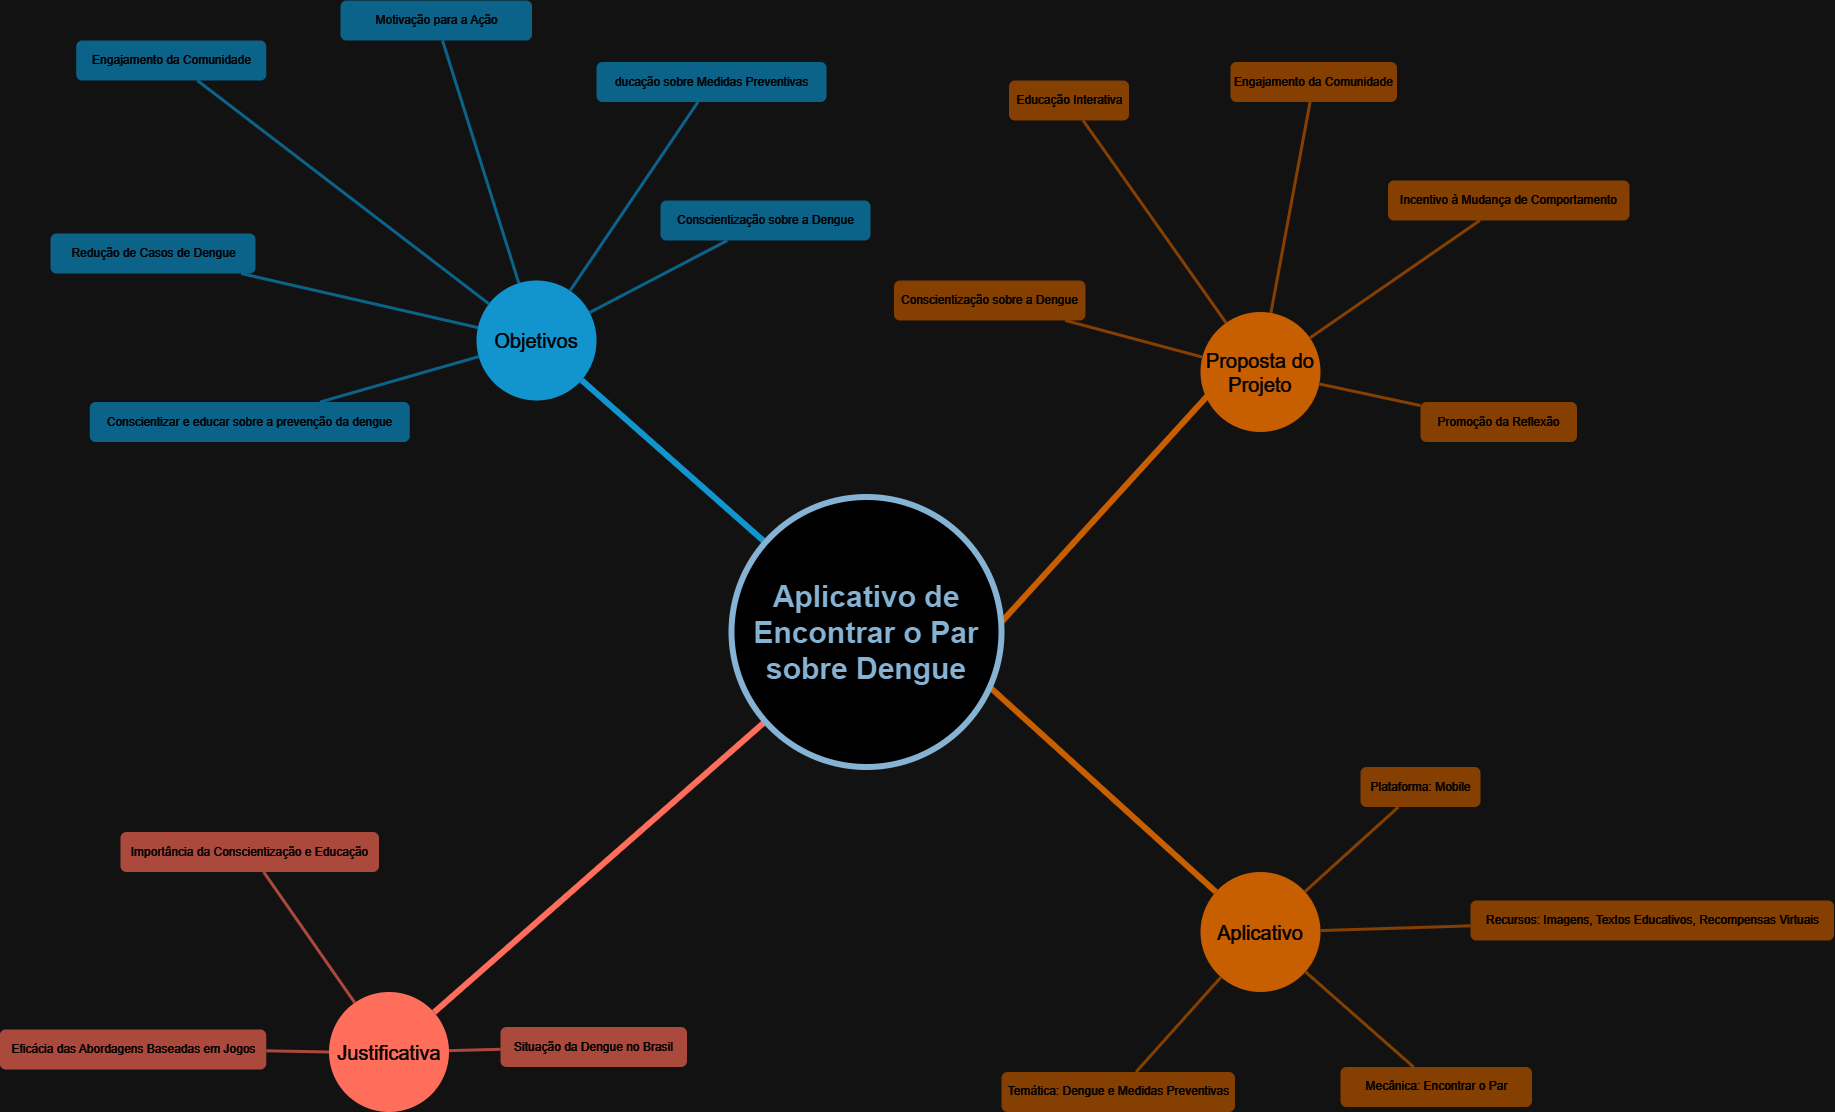

The diagram above was exported from draw.io. Its source (the exported page's mxGraphModel, read from the mxfile embedded in the PNG):
<mxGraphModel dx="2625" dy="1305" grid="1" gridSize="10" guides="1" tooltips="1" connect="1" arrows="1" fold="1" page="1" pageScale="1" pageWidth="1169" pageHeight="827" background="none" math="0" shadow="0">
  <root>
    <mxCell id="0" />
    <mxCell id="1" parent="0" />
    <mxCell id="1350" value="Objetivos" style="ellipse;whiteSpace=wrap;html=1;shadow=0;fontFamily=Helvetica;fontSize=20;fontColor=#FFFFFF;align=center;strokeWidth=3;fillColor=#1699D3;strokeColor=none;" parent="1" vertex="1">
      <mxGeometry x="706" y="460" width="120" height="120" as="geometry" />
    </mxCell>
    <mxCell id="1351" value="Proposta do Projeto" style="ellipse;whiteSpace=wrap;html=1;shadow=0;fontFamily=Helvetica;fontSize=20;fontColor=#FFFFFF;align=center;strokeWidth=3;fillColor=#F08705;strokeColor=none;gradientColor=none;" parent="1" vertex="1">
      <mxGeometry x="1430" y="491.5" width="120" height="120" as="geometry" />
    </mxCell>
    <mxCell id="1355" value="Aplicativo" style="ellipse;whiteSpace=wrap;html=1;shadow=0;fontFamily=Helvetica;fontSize=20;fontColor=#FFFFFF;align=center;strokeWidth=3;fillColor=#F08705;strokeColor=none;" parent="1" vertex="1">
      <mxGeometry x="1430" y="1051.5" width="120" height="120" as="geometry" />
    </mxCell>
    <mxCell id="1356" value="Justificativa" style="ellipse;whiteSpace=wrap;html=1;shadow=0;fontFamily=Helvetica;fontSize=20;fontColor=#FFFFFF;align=center;strokeWidth=3;fillColor=#E85642;strokeColor=none;" parent="1" vertex="1">
      <mxGeometry x="558.5" y="1171.5" width="120" height="120" as="geometry" />
    </mxCell>
    <mxCell id="1359" style="endArrow=none;strokeWidth=6;strokeColor=#1699D3;html=1;" parent="1" source="1515" target="1350" edge="1">
      <mxGeometry relative="1" as="geometry" />
    </mxCell>
    <mxCell id="1360" style="endArrow=none;strokeWidth=6;strokeColor=#f08705;html=1;" parent="1" edge="1">
      <mxGeometry relative="1" as="geometry">
        <mxPoint x="1231.0023674958804" y="801.5004908428732" as="sourcePoint" />
        <mxPoint x="1460" y="550" as="targetPoint" />
        <Array as="points" />
      </mxGeometry>
    </mxCell>
    <mxCell id="1365" value="" style="edgeStyle=none;endArrow=none;strokeWidth=6;strokeColor=#F08705;html=1;" parent="1" target="1355" edge="1">
      <mxGeometry x="181" y="226.5" width="100" height="100" as="geometry">
        <mxPoint x="1219.309644721807" y="866.6313807389192" as="sourcePoint" />
        <mxPoint x="1303.502282022843" y="1234.0012369422952" as="targetPoint" />
      </mxGeometry>
    </mxCell>
    <mxCell id="1366" value="" style="edgeStyle=none;endArrow=none;strokeWidth=6;strokeColor=#E85642;html=1;" parent="1" source="1515" target="1356" edge="1">
      <mxGeometry x="181" y="226.5" width="100" height="100" as="geometry">
        <mxPoint x="181" y="326.5" as="sourcePoint" />
        <mxPoint x="281" y="226.5" as="targetPoint" />
      </mxGeometry>
    </mxCell>
    <mxCell id="1367" value="Conscientização sobre a Dengue" style="rounded=1;fillColor=#64BBE2;strokeColor=none;strokeWidth=3;shadow=0;html=1;fontColor=#FFFFFF;" parent="1" vertex="1">
      <mxGeometry x="890" y="380" width="210" height="40" as="geometry" />
    </mxCell>
    <mxCell id="1372" value="Redução de Casos de Dengue" style="rounded=1;fillColor=#64BBE2;strokeColor=none;strokeWidth=3;shadow=0;html=1;fontColor=#FFFFFF;" parent="1" vertex="1">
      <mxGeometry x="280" y="413" width="205" height="40" as="geometry" />
    </mxCell>
    <mxCell id="1373" value="Engajamento da Comunidade" style="rounded=1;fillColor=#64BBE2;strokeColor=none;strokeWidth=3;shadow=0;html=1;fontColor=#FFFFFF;" parent="1" vertex="1">
      <mxGeometry x="305.75" y="220" width="190" height="40" as="geometry" />
    </mxCell>
    <mxCell id="1374" value="Motivação para a Ação" style="rounded=1;fillColor=#64BBE2;strokeColor=none;strokeWidth=3;shadow=0;html=1;fontColor=#FFFFFF;" parent="1" vertex="1">
      <mxGeometry x="570" y="180" width="191.5" height="40" as="geometry" />
    </mxCell>
    <mxCell id="1375" value="ducação sobre Medidas Preventivas" style="rounded=1;fillColor=#64BBE2;strokeColor=none;strokeWidth=3;shadow=0;html=1;fontColor=#FFFFFF;" parent="1" vertex="1">
      <mxGeometry x="826" y="241.5" width="230" height="40" as="geometry" />
    </mxCell>
    <mxCell id="1376" value="Conscientizar e educar sobre a prevenção da dengue" style="rounded=1;fillColor=#64BBE2;strokeColor=none;strokeWidth=3;shadow=0;html=1;fontColor=#FFFFFF;" parent="1" vertex="1">
      <mxGeometry x="319.25" y="581.5" width="320" height="40" as="geometry" />
    </mxCell>
    <mxCell id="1377" value="" style="edgeStyle=none;endArrow=none;strokeWidth=3;strokeColor=#64BBE2;html=1;" parent="1" source="1350" target="1376" edge="1">
      <mxGeometry x="-221.5" y="56.5" width="100" height="100" as="geometry">
        <mxPoint x="-221.5" y="156.5" as="sourcePoint" />
        <mxPoint x="-121.5" y="56.5" as="targetPoint" />
      </mxGeometry>
    </mxCell>
    <mxCell id="1378" value="" style="edgeStyle=none;endArrow=none;strokeWidth=3;strokeColor=#64BBE2;html=1;" parent="1" source="1350" target="1367" edge="1">
      <mxGeometry x="-221.5" y="56.5" width="100" height="100" as="geometry">
        <mxPoint x="-221.5" y="156.5" as="sourcePoint" />
        <mxPoint x="-121.5" y="56.5" as="targetPoint" />
      </mxGeometry>
    </mxCell>
    <mxCell id="1384" value="" style="edgeStyle=none;endArrow=none;strokeWidth=3;strokeColor=#64BBE2;html=1;" parent="1" source="1350" target="1372" edge="1">
      <mxGeometry x="-221.5" y="56.5" width="100" height="100" as="geometry">
        <mxPoint x="-221.5" y="156.5" as="sourcePoint" />
        <mxPoint x="-121.5" y="56.5" as="targetPoint" />
      </mxGeometry>
    </mxCell>
    <mxCell id="1385" value="" style="edgeStyle=none;endArrow=none;strokeWidth=3;strokeColor=#64BBE2;html=1;" parent="1" source="1350" target="1373" edge="1">
      <mxGeometry x="-221.5" y="56.5" width="100" height="100" as="geometry">
        <mxPoint x="-221.5" y="156.5" as="sourcePoint" />
        <mxPoint x="-121.5" y="56.5" as="targetPoint" />
      </mxGeometry>
    </mxCell>
    <mxCell id="1386" value="" style="edgeStyle=none;endArrow=none;strokeWidth=3;strokeColor=#64BBE2;html=1;" parent="1" source="1350" target="1374" edge="1">
      <mxGeometry x="-221.5" y="56.5" width="100" height="100" as="geometry">
        <mxPoint x="-221.5" y="156.5" as="sourcePoint" />
        <mxPoint x="-121.5" y="56.5" as="targetPoint" />
      </mxGeometry>
    </mxCell>
    <mxCell id="1387" value="" style="edgeStyle=none;endArrow=none;strokeWidth=3;strokeColor=#64BBE2;html=1;" parent="1" source="1350" target="1375" edge="1">
      <mxGeometry x="-221.5" y="56.5" width="100" height="100" as="geometry">
        <mxPoint x="-221.5" y="156.5" as="sourcePoint" />
        <mxPoint x="-121.5" y="56.5" as="targetPoint" />
      </mxGeometry>
    </mxCell>
    <mxCell id="1394" value="Educação Interativa" style="rounded=1;fillColor=#f5af58;strokeColor=none;strokeWidth=3;shadow=0;html=1;fontColor=#FFFFFF;" parent="1" vertex="1">
      <mxGeometry x="1238.5" y="260" width="120" height="40" as="geometry" />
    </mxCell>
    <mxCell id="1395" value="Engajamento da Comunidade" style="rounded=1;fillColor=#f5af58;strokeColor=none;strokeWidth=3;shadow=0;html=1;fontColor=#FFFFFF;" parent="1" vertex="1">
      <mxGeometry x="1460" y="241.5" width="166.5" height="40" as="geometry" />
    </mxCell>
    <mxCell id="1396" value="Incentivo à Mudança de Comportamento" style="rounded=1;fillColor=#f5af58;strokeColor=none;strokeWidth=3;shadow=0;html=1;fontColor=#FFFFFF;" parent="1" vertex="1">
      <mxGeometry x="1617.5" y="360" width="241.5" height="40" as="geometry" />
    </mxCell>
    <mxCell id="1397" value="Promoção da Reflexão" style="rounded=1;fillColor=#f5af58;strokeColor=none;strokeWidth=3;shadow=0;html=1;fontColor=#FFFFFF;" parent="1" vertex="1">
      <mxGeometry x="1650" y="581.5" width="156.5" height="40" as="geometry" />
    </mxCell>
    <mxCell id="1398" value="Conscientização sobre a Dengue" style="rounded=1;fillColor=#f5af58;strokeColor=none;strokeWidth=3;shadow=0;html=1;fontColor=#FFFFFF;" parent="1" vertex="1">
      <mxGeometry x="1123.5" y="460" width="191.5" height="40" as="geometry" />
    </mxCell>
    <mxCell id="1406" value="" style="edgeStyle=none;endArrow=none;strokeWidth=3;strokeColor=#F5AF58;html=1;" parent="1" source="1351" target="1394" edge="1">
      <mxGeometry x="3.5" y="21.5" width="100" height="100" as="geometry">
        <mxPoint x="3.5" y="121.5" as="sourcePoint" />
        <mxPoint x="103.5" y="21.5" as="targetPoint" />
      </mxGeometry>
    </mxCell>
    <mxCell id="1407" value="" style="edgeStyle=none;endArrow=none;strokeWidth=3;strokeColor=#F5AF58;html=1;" parent="1" source="1351" target="1395" edge="1">
      <mxGeometry x="3.5" y="21.5" width="100" height="100" as="geometry">
        <mxPoint x="3.5" y="121.5" as="sourcePoint" />
        <mxPoint x="103.5" y="21.5" as="targetPoint" />
      </mxGeometry>
    </mxCell>
    <mxCell id="1408" value="" style="edgeStyle=none;endArrow=none;strokeWidth=3;strokeColor=#F5AF58;html=1;" parent="1" source="1351" target="1396" edge="1">
      <mxGeometry x="3.5" y="21.5" width="100" height="100" as="geometry">
        <mxPoint x="3.5" y="121.5" as="sourcePoint" />
        <mxPoint x="103.5" y="21.5" as="targetPoint" />
      </mxGeometry>
    </mxCell>
    <mxCell id="1409" value="" style="edgeStyle=none;endArrow=none;strokeWidth=3;strokeColor=#F5AF58;html=1;" parent="1" source="1351" target="1397" edge="1">
      <mxGeometry x="3.5" y="21.5" width="100" height="100" as="geometry">
        <mxPoint x="3.5" y="121.5" as="sourcePoint" />
        <mxPoint x="103.5" y="21.5" as="targetPoint" />
      </mxGeometry>
    </mxCell>
    <mxCell id="1410" value="" style="edgeStyle=none;endArrow=none;strokeWidth=3;strokeColor=#F5AF58;html=1;" parent="1" source="1351" target="1398" edge="1">
      <mxGeometry x="3.5" y="21.5" width="100" height="100" as="geometry">
        <mxPoint x="3.5" y="121.5" as="sourcePoint" />
        <mxPoint x="103.5" y="21.5" as="targetPoint" />
      </mxGeometry>
    </mxCell>
    <mxCell id="1468" value="Mecânica: Encontrar o Par" style="rounded=1;fillColor=#f5af58;strokeColor=none;strokeWidth=3;shadow=0;html=1;fontColor=#FFFFFF;" parent="1" vertex="1">
      <mxGeometry x="1570" y="1246.5" width="191.5" height="40" as="geometry" />
    </mxCell>
    <mxCell id="1474" value="Temática: Dengue e Medidas Preventivas" style="rounded=1;fillColor=#f5af58;strokeColor=none;strokeWidth=3;shadow=0;html=1;fontColor=#FFFFFF;" parent="1" vertex="1">
      <mxGeometry x="1231" y="1251.5" width="233.5" height="40" as="geometry" />
    </mxCell>
    <mxCell id="1475" value="Recursos: Imagens, Textos Educativos, Recompensas Virtuais" style="rounded=1;fillColor=#f5af58;strokeColor=none;strokeWidth=3;shadow=0;html=1;fontColor=#FFFFFF;" parent="1" vertex="1">
      <mxGeometry x="1700" y="1080" width="363.5" height="40" as="geometry" />
    </mxCell>
    <mxCell id="1478" value="Plataforma: Mobile" style="rounded=1;fillColor=#f5af58;strokeColor=none;strokeWidth=3;shadow=0;html=1;fontColor=#FFFFFF;" parent="1" vertex="1">
      <mxGeometry x="1590" y="946.5" width="120" height="40" as="geometry" />
    </mxCell>
    <mxCell id="1479" value="" style="edgeStyle=none;endArrow=none;strokeWidth=3;strokeColor=#F5AF58;html=1;" parent="1" source="1355" target="1478" edge="1">
      <mxGeometry x="243.5" y="39" width="100" height="100" as="geometry">
        <mxPoint x="243.5" y="139" as="sourcePoint" />
        <mxPoint x="343.5" y="39" as="targetPoint" />
      </mxGeometry>
    </mxCell>
    <mxCell id="1480" value="" style="edgeStyle=none;endArrow=none;strokeWidth=3;strokeColor=#F5AF58;html=1;" parent="1" source="1355" target="1468" edge="1">
      <mxGeometry x="243.5" y="39" width="100" height="100" as="geometry">
        <mxPoint x="243.5" y="139" as="sourcePoint" />
        <mxPoint x="343.5" y="39" as="targetPoint" />
      </mxGeometry>
    </mxCell>
    <mxCell id="1486" value="" style="edgeStyle=none;endArrow=none;strokeWidth=3;strokeColor=#F5AF58;html=1;" parent="1" source="1355" target="1474" edge="1">
      <mxGeometry x="243.5" y="39" width="100" height="100" as="geometry">
        <mxPoint x="243.5" y="139" as="sourcePoint" />
        <mxPoint x="343.5" y="39" as="targetPoint" />
      </mxGeometry>
    </mxCell>
    <mxCell id="1487" value="" style="edgeStyle=none;endArrow=none;strokeWidth=3;strokeColor=#F5AF58;html=1;" parent="1" source="1355" target="1475" edge="1">
      <mxGeometry x="243.5" y="39" width="100" height="100" as="geometry">
        <mxPoint x="243.5" y="139" as="sourcePoint" />
        <mxPoint x="343.5" y="39" as="targetPoint" />
      </mxGeometry>
    </mxCell>
    <mxCell id="1490" value="Situação da Dengue no Brasil" style="rounded=1;fillColor=#f08e81;strokeColor=none;strokeWidth=3;shadow=0;html=1;fontColor=#FFFFFF;" parent="1" vertex="1">
      <mxGeometry x="730" y="1206.5" width="186.5" height="40" as="geometry" />
    </mxCell>
    <mxCell id="1491" value="Importância da Conscientização e Educação" style="rounded=1;fillColor=#f08e81;strokeColor=none;strokeWidth=3;shadow=0;html=1;fontColor=#FFFFFF;" parent="1" vertex="1">
      <mxGeometry x="350" y="1011.5" width="258.5" height="40" as="geometry" />
    </mxCell>
    <mxCell id="1492" value="Eficácia das Abordagens Baseadas em Jogos" style="rounded=1;fillColor=#f08e81;strokeColor=none;strokeWidth=3;shadow=0;html=1;fontColor=#FFFFFF;" parent="1" vertex="1">
      <mxGeometry x="229.25" y="1209" width="266.5" height="40" as="geometry" />
    </mxCell>
    <mxCell id="noxiRKwHqETME8basXfS-1550" value="" style="edgeStyle=orthogonalEdgeStyle;rounded=0;orthogonalLoop=1;jettySize=auto;html=1;" edge="1" parent="1" source="1495">
      <mxGeometry relative="1" as="geometry">
        <mxPoint x="423.5000000000002" y="1166.5" as="targetPoint" />
      </mxGeometry>
    </mxCell>
    <mxCell id="1503" value="" style="edgeStyle=none;endArrow=none;strokeWidth=3;strokeColor=#F08E81;html=1;" parent="1" source="1356" target="1490" edge="1">
      <mxGeometry x="188.5" y="51.5" width="100" height="100" as="geometry">
        <mxPoint x="188.5" y="151.5" as="sourcePoint" />
        <mxPoint x="288.5" y="51.5" as="targetPoint" />
      </mxGeometry>
    </mxCell>
    <mxCell id="1504" value="" style="edgeStyle=none;endArrow=none;strokeWidth=3;strokeColor=#F08E81;html=1;" parent="1" source="1356" target="1491" edge="1">
      <mxGeometry x="188.5" y="51.5" width="100" height="100" as="geometry">
        <mxPoint x="188.5" y="151.5" as="sourcePoint" />
        <mxPoint x="288.5" y="51.5" as="targetPoint" />
      </mxGeometry>
    </mxCell>
    <mxCell id="1505" value="" style="edgeStyle=none;endArrow=none;strokeWidth=3;strokeColor=#F08E81;html=1;" parent="1" source="1356" target="1492" edge="1">
      <mxGeometry x="188.5" y="51.5" width="100" height="100" as="geometry">
        <mxPoint x="188.5" y="151.5" as="sourcePoint" />
        <mxPoint x="288.5" y="51.5" as="targetPoint" />
      </mxGeometry>
    </mxCell>
    <mxCell id="1515" value="Aplicativo de Encontrar o Par sobre Dengue" style="ellipse;whiteSpace=wrap;html=1;shadow=0;fontFamily=Helvetica;fontSize=30;fontColor=#2F5B7C;align=center;strokeColor=#2F5B7C;strokeWidth=6;fillColor=#FFFFFF;fontStyle=1;gradientColor=none;" parent="1" vertex="1">
      <mxGeometry x="961" y="676.5" width="270" height="270" as="geometry" />
    </mxCell>
  </root>
</mxGraphModel>